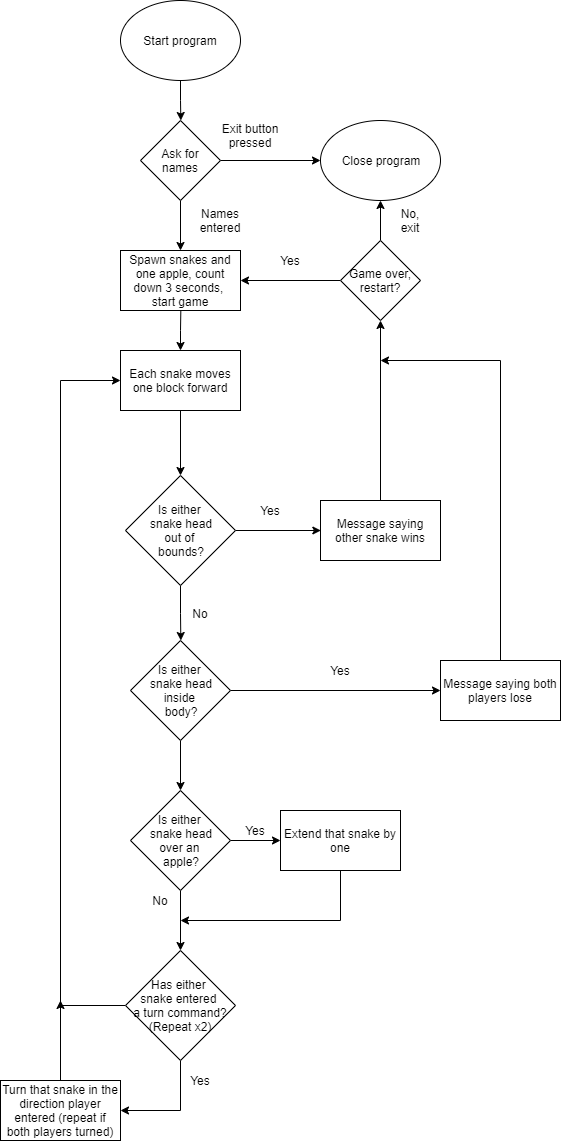

The diagram above was exported from draw.io. Its source (the exported page's mxGraphModel, read from the mxfile embedded in the PNG):
<mxGraphModel dx="1408" dy="780" grid="1" gridSize="10" guides="1" tooltips="1" connect="1" arrows="1" fold="1" page="1" pageScale="1" pageWidth="850" pageHeight="1100" math="0" shadow="0">
  <root>
    <mxCell id="0" />
    <mxCell id="1" parent="0" />
    <mxCell id="FxwEXaxix9wUCsZpPFWm-3" style="edgeStyle=orthogonalEdgeStyle;rounded=0;orthogonalLoop=1;jettySize=auto;html=1;exitX=0.5;exitY=1;exitDx=0;exitDy=0;entryX=0.5;entryY=0;entryDx=0;entryDy=0;" parent="1" target="FxwEXaxix9wUCsZpPFWm-2" edge="1">
      <mxGeometry relative="1" as="geometry">
        <mxPoint x="340.3333333333335" y="390" as="sourcePoint" />
      </mxGeometry>
    </mxCell>
    <mxCell id="FxwEXaxix9wUCsZpPFWm-5" style="edgeStyle=orthogonalEdgeStyle;rounded=0;orthogonalLoop=1;jettySize=auto;html=1;exitX=0.5;exitY=1;exitDx=0;exitDy=0;entryX=0.5;entryY=0;entryDx=0;entryDy=0;" parent="1" source="FxwEXaxix9wUCsZpPFWm-2" target="FxwEXaxix9wUCsZpPFWm-4" edge="1">
      <mxGeometry relative="1" as="geometry" />
    </mxCell>
    <mxCell id="FxwEXaxix9wUCsZpPFWm-2" value="Each snake moves one block forward" style="rounded=0;whiteSpace=wrap;html=1;" parent="1" vertex="1">
      <mxGeometry x="280" y="430" width="120" height="60" as="geometry" />
    </mxCell>
    <mxCell id="FxwEXaxix9wUCsZpPFWm-6" style="edgeStyle=orthogonalEdgeStyle;rounded=0;orthogonalLoop=1;jettySize=auto;html=1;exitX=1;exitY=0.5;exitDx=0;exitDy=0;entryX=0;entryY=0.5;entryDx=0;entryDy=0;" parent="1" source="FxwEXaxix9wUCsZpPFWm-4" edge="1">
      <mxGeometry relative="1" as="geometry">
        <mxPoint x="480.3333333333335" y="610" as="targetPoint" />
      </mxGeometry>
    </mxCell>
    <mxCell id="FxwEXaxix9wUCsZpPFWm-30" style="edgeStyle=orthogonalEdgeStyle;rounded=0;orthogonalLoop=1;jettySize=auto;html=1;exitX=0.5;exitY=1;exitDx=0;exitDy=0;entryX=0.5;entryY=0;entryDx=0;entryDy=0;" parent="1" source="FxwEXaxix9wUCsZpPFWm-4" edge="1">
      <mxGeometry relative="1" as="geometry">
        <mxPoint x="340.3333333333335" y="720" as="targetPoint" />
      </mxGeometry>
    </mxCell>
    <mxCell id="FxwEXaxix9wUCsZpPFWm-4" value="Is either &lt;br&gt;snake head &lt;br&gt;out of &lt;br&gt;bounds?" style="rhombus;whiteSpace=wrap;html=1;" parent="1" vertex="1">
      <mxGeometry x="285" y="555" width="110" height="110" as="geometry" />
    </mxCell>
    <mxCell id="FxwEXaxix9wUCsZpPFWm-9" value="Yes" style="text;html=1;strokeColor=none;fillColor=none;align=center;verticalAlign=middle;whiteSpace=wrap;rounded=0;" parent="1" vertex="1">
      <mxGeometry x="410" y="580" width="40" height="20" as="geometry" />
    </mxCell>
    <mxCell id="FxwEXaxix9wUCsZpPFWm-25" style="edgeStyle=orthogonalEdgeStyle;rounded=0;orthogonalLoop=1;jettySize=auto;html=1;exitX=0;exitY=0.5;exitDx=0;exitDy=0;entryX=1;entryY=0.5;entryDx=0;entryDy=0;" parent="1" source="FxwEXaxix9wUCsZpPFWm-10" target="FxwEXaxix9wUCsZpPFWm-14" edge="1">
      <mxGeometry relative="1" as="geometry" />
    </mxCell>
    <mxCell id="FxwEXaxix9wUCsZpPFWm-26" style="edgeStyle=orthogonalEdgeStyle;rounded=0;orthogonalLoop=1;jettySize=auto;html=1;exitX=0.5;exitY=0;exitDx=0;exitDy=0;entryX=0.5;entryY=1;entryDx=0;entryDy=0;" parent="1" source="FxwEXaxix9wUCsZpPFWm-10" target="FxwEXaxix9wUCsZpPFWm-20" edge="1">
      <mxGeometry relative="1" as="geometry" />
    </mxCell>
    <mxCell id="FxwEXaxix9wUCsZpPFWm-10" value="&lt;span style=&quot;white-space: normal&quot;&gt;Game over, restart?&lt;/span&gt;" style="rhombus;whiteSpace=wrap;html=1;" parent="1" vertex="1">
      <mxGeometry x="500" y="320" width="80" height="80" as="geometry" />
    </mxCell>
    <mxCell id="FxwEXaxix9wUCsZpPFWm-24" style="edgeStyle=orthogonalEdgeStyle;rounded=0;orthogonalLoop=1;jettySize=auto;html=1;exitX=0.5;exitY=0;exitDx=0;exitDy=0;entryX=0.5;entryY=1;entryDx=0;entryDy=0;" parent="1" source="FxwEXaxix9wUCsZpPFWm-13" target="FxwEXaxix9wUCsZpPFWm-10" edge="1">
      <mxGeometry relative="1" as="geometry" />
    </mxCell>
    <mxCell id="FxwEXaxix9wUCsZpPFWm-13" value="Message saying other snake wins" style="rounded=0;whiteSpace=wrap;html=1;" parent="1" vertex="1">
      <mxGeometry x="480" y="580" width="120" height="60" as="geometry" />
    </mxCell>
    <mxCell id="FxwEXaxix9wUCsZpPFWm-14" value="&lt;span style=&quot;white-space: normal&quot;&gt;Spawn snakes and one apple, count down 3 seconds, &lt;br&gt;start game&lt;/span&gt;" style="rounded=0;whiteSpace=wrap;html=1;" parent="1" vertex="1">
      <mxGeometry x="280" y="330" width="120" height="60" as="geometry" />
    </mxCell>
    <mxCell id="FxwEXaxix9wUCsZpPFWm-17" style="edgeStyle=orthogonalEdgeStyle;rounded=0;orthogonalLoop=1;jettySize=auto;html=1;exitX=0.5;exitY=1;exitDx=0;exitDy=0;entryX=0.5;entryY=0;entryDx=0;entryDy=0;" parent="1" source="FxwEXaxix9wUCsZpPFWm-15" edge="1">
      <mxGeometry relative="1" as="geometry">
        <mxPoint x="340.3333333333335" y="200" as="targetPoint" />
      </mxGeometry>
    </mxCell>
    <mxCell id="FxwEXaxix9wUCsZpPFWm-15" value="Start program&lt;br&gt;" style="ellipse;whiteSpace=wrap;html=1;" parent="1" vertex="1">
      <mxGeometry x="280" y="80" width="120" height="80" as="geometry" />
    </mxCell>
    <mxCell id="FxwEXaxix9wUCsZpPFWm-19" style="edgeStyle=orthogonalEdgeStyle;rounded=0;orthogonalLoop=1;jettySize=auto;html=1;exitX=0.5;exitY=1;exitDx=0;exitDy=0;entryX=0.5;entryY=0;entryDx=0;entryDy=0;" parent="1" source="FxwEXaxix9wUCsZpPFWm-18" target="FxwEXaxix9wUCsZpPFWm-14" edge="1">
      <mxGeometry relative="1" as="geometry" />
    </mxCell>
    <mxCell id="FxwEXaxix9wUCsZpPFWm-21" style="edgeStyle=orthogonalEdgeStyle;rounded=0;orthogonalLoop=1;jettySize=auto;html=1;exitX=1;exitY=0.5;exitDx=0;exitDy=0;entryX=0;entryY=0.5;entryDx=0;entryDy=0;" parent="1" source="FxwEXaxix9wUCsZpPFWm-18" target="FxwEXaxix9wUCsZpPFWm-20" edge="1">
      <mxGeometry relative="1" as="geometry" />
    </mxCell>
    <mxCell id="FxwEXaxix9wUCsZpPFWm-18" value="&lt;span style=&quot;white-space: normal&quot;&gt;Ask for names&lt;/span&gt;" style="rhombus;whiteSpace=wrap;html=1;" parent="1" vertex="1">
      <mxGeometry x="300" y="200" width="80" height="80" as="geometry" />
    </mxCell>
    <mxCell id="FxwEXaxix9wUCsZpPFWm-20" value="Close program" style="ellipse;whiteSpace=wrap;html=1;" parent="1" vertex="1">
      <mxGeometry x="480" y="200" width="120" height="80" as="geometry" />
    </mxCell>
    <mxCell id="FxwEXaxix9wUCsZpPFWm-22" value="Exit button pressed" style="text;html=1;strokeColor=none;fillColor=none;align=center;verticalAlign=middle;whiteSpace=wrap;rounded=0;" parent="1" vertex="1">
      <mxGeometry x="380" y="200" width="60" height="30" as="geometry" />
    </mxCell>
    <mxCell id="FxwEXaxix9wUCsZpPFWm-23" value="Names entered" style="text;html=1;strokeColor=none;fillColor=none;align=center;verticalAlign=middle;whiteSpace=wrap;rounded=0;" parent="1" vertex="1">
      <mxGeometry x="360" y="290" width="40" height="20" as="geometry" />
    </mxCell>
    <mxCell id="FxwEXaxix9wUCsZpPFWm-27" value="Yes" style="text;html=1;strokeColor=none;fillColor=none;align=center;verticalAlign=middle;whiteSpace=wrap;rounded=0;" parent="1" vertex="1">
      <mxGeometry x="430" y="330" width="40" height="20" as="geometry" />
    </mxCell>
    <mxCell id="FxwEXaxix9wUCsZpPFWm-28" value="No, exit" style="text;html=1;strokeColor=none;fillColor=none;align=center;verticalAlign=middle;whiteSpace=wrap;rounded=0;" parent="1" vertex="1">
      <mxGeometry x="550" y="290" width="40" height="20" as="geometry" />
    </mxCell>
    <mxCell id="FxwEXaxix9wUCsZpPFWm-31" value="No" style="text;html=1;strokeColor=none;fillColor=none;align=center;verticalAlign=middle;whiteSpace=wrap;rounded=0;" parent="1" vertex="1">
      <mxGeometry x="340" y="682.5" width="40" height="20" as="geometry" />
    </mxCell>
    <mxCell id="FxwEXaxix9wUCsZpPFWm-35" style="edgeStyle=orthogonalEdgeStyle;rounded=0;orthogonalLoop=1;jettySize=auto;html=1;exitX=1;exitY=0.5;exitDx=0;exitDy=0;entryX=0;entryY=0.5;entryDx=0;entryDy=0;" parent="1" source="FxwEXaxix9wUCsZpPFWm-33" target="FxwEXaxix9wUCsZpPFWm-34" edge="1">
      <mxGeometry relative="1" as="geometry" />
    </mxCell>
    <mxCell id="FxwEXaxix9wUCsZpPFWm-39" style="edgeStyle=orthogonalEdgeStyle;rounded=0;orthogonalLoop=1;jettySize=auto;html=1;exitX=0.5;exitY=1;exitDx=0;exitDy=0;entryX=0.5;entryY=0;entryDx=0;entryDy=0;" parent="1" source="FxwEXaxix9wUCsZpPFWm-33" target="FxwEXaxix9wUCsZpPFWm-38" edge="1">
      <mxGeometry relative="1" as="geometry" />
    </mxCell>
    <mxCell id="FxwEXaxix9wUCsZpPFWm-33" value="Is either &lt;br&gt;snake head &lt;br&gt;inside &lt;br&gt;body?" style="rhombus;whiteSpace=wrap;html=1;" parent="1" vertex="1">
      <mxGeometry x="290" y="720" width="100" height="100" as="geometry" />
    </mxCell>
    <mxCell id="FxwEXaxix9wUCsZpPFWm-37" style="edgeStyle=orthogonalEdgeStyle;rounded=0;orthogonalLoop=1;jettySize=auto;html=1;exitX=0.5;exitY=0;exitDx=0;exitDy=0;" parent="1" source="FxwEXaxix9wUCsZpPFWm-34" edge="1">
      <mxGeometry relative="1" as="geometry">
        <mxPoint x="540" y="440" as="targetPoint" />
        <Array as="points">
          <mxPoint x="660" y="440" />
        </Array>
      </mxGeometry>
    </mxCell>
    <mxCell id="FxwEXaxix9wUCsZpPFWm-34" value="Message saying both players lose" style="rounded=0;whiteSpace=wrap;html=1;" parent="1" vertex="1">
      <mxGeometry x="600" y="740" width="120" height="60" as="geometry" />
    </mxCell>
    <mxCell id="FxwEXaxix9wUCsZpPFWm-36" value="Yes" style="text;html=1;strokeColor=none;fillColor=none;align=center;verticalAlign=middle;whiteSpace=wrap;rounded=0;" parent="1" vertex="1">
      <mxGeometry x="480" y="740" width="40" height="20" as="geometry" />
    </mxCell>
    <mxCell id="FxwEXaxix9wUCsZpPFWm-41" style="edgeStyle=orthogonalEdgeStyle;rounded=0;orthogonalLoop=1;jettySize=auto;html=1;exitX=1;exitY=0.5;exitDx=0;exitDy=0;entryX=0;entryY=0.5;entryDx=0;entryDy=0;" parent="1" source="FxwEXaxix9wUCsZpPFWm-38" target="FxwEXaxix9wUCsZpPFWm-40" edge="1">
      <mxGeometry relative="1" as="geometry" />
    </mxCell>
    <mxCell id="FxwEXaxix9wUCsZpPFWm-43" style="edgeStyle=orthogonalEdgeStyle;rounded=0;orthogonalLoop=1;jettySize=auto;html=1;exitX=0.5;exitY=1;exitDx=0;exitDy=0;entryX=0.5;entryY=0;entryDx=0;entryDy=0;" parent="1" source="FxwEXaxix9wUCsZpPFWm-38" target="FxwEXaxix9wUCsZpPFWm-42" edge="1">
      <mxGeometry relative="1" as="geometry" />
    </mxCell>
    <mxCell id="FxwEXaxix9wUCsZpPFWm-38" value="Is either &lt;br&gt;snake head &lt;br&gt;over an &lt;br&gt;apple?" style="rhombus;whiteSpace=wrap;html=1;" parent="1" vertex="1">
      <mxGeometry x="290" y="870" width="100" height="100" as="geometry" />
    </mxCell>
    <mxCell id="LeFxRv9xgFLcarCLiLjw-1" style="edgeStyle=orthogonalEdgeStyle;rounded=0;orthogonalLoop=1;jettySize=auto;html=1;exitX=0.5;exitY=1;exitDx=0;exitDy=0;" edge="1" parent="1" source="FxwEXaxix9wUCsZpPFWm-40">
      <mxGeometry relative="1" as="geometry">
        <mxPoint x="340" y="1000" as="targetPoint" />
        <Array as="points">
          <mxPoint x="500" y="1000" />
        </Array>
      </mxGeometry>
    </mxCell>
    <mxCell id="FxwEXaxix9wUCsZpPFWm-40" value="Extend that snake by one" style="rounded=0;whiteSpace=wrap;html=1;" parent="1" vertex="1">
      <mxGeometry x="440" y="890" width="120" height="60" as="geometry" />
    </mxCell>
    <mxCell id="LeFxRv9xgFLcarCLiLjw-5" style="edgeStyle=orthogonalEdgeStyle;rounded=0;orthogonalLoop=1;jettySize=auto;html=1;exitX=0.5;exitY=1;exitDx=0;exitDy=0;entryX=1;entryY=0.5;entryDx=0;entryDy=0;" edge="1" parent="1" source="FxwEXaxix9wUCsZpPFWm-42" target="LeFxRv9xgFLcarCLiLjw-4">
      <mxGeometry relative="1" as="geometry" />
    </mxCell>
    <mxCell id="LeFxRv9xgFLcarCLiLjw-7" style="edgeStyle=orthogonalEdgeStyle;rounded=0;orthogonalLoop=1;jettySize=auto;html=1;exitX=0;exitY=0.5;exitDx=0;exitDy=0;entryX=0;entryY=0.5;entryDx=0;entryDy=0;" edge="1" parent="1" source="FxwEXaxix9wUCsZpPFWm-42" target="FxwEXaxix9wUCsZpPFWm-2">
      <mxGeometry relative="1" as="geometry">
        <Array as="points">
          <mxPoint x="220" y="1085" />
          <mxPoint x="220" y="460" />
        </Array>
      </mxGeometry>
    </mxCell>
    <mxCell id="FxwEXaxix9wUCsZpPFWm-42" value="Has either &lt;br&gt;snake entered &lt;br&gt;a turn command? &lt;br&gt;(Repeat x2)" style="rhombus;whiteSpace=wrap;html=1;" parent="1" vertex="1">
      <mxGeometry x="285" y="1030" width="110" height="110" as="geometry" />
    </mxCell>
    <mxCell id="LeFxRv9xgFLcarCLiLjw-2" value="Yes" style="text;html=1;strokeColor=none;fillColor=none;align=center;verticalAlign=middle;whiteSpace=wrap;rounded=0;" vertex="1" parent="1">
      <mxGeometry x="395" y="900" width="40" height="20" as="geometry" />
    </mxCell>
    <mxCell id="LeFxRv9xgFLcarCLiLjw-3" value="No&lt;br&gt;" style="text;html=1;strokeColor=none;fillColor=none;align=center;verticalAlign=middle;whiteSpace=wrap;rounded=0;" vertex="1" parent="1">
      <mxGeometry x="300" y="970" width="40" height="20" as="geometry" />
    </mxCell>
    <mxCell id="LeFxRv9xgFLcarCLiLjw-8" style="edgeStyle=orthogonalEdgeStyle;rounded=0;orthogonalLoop=1;jettySize=auto;html=1;exitX=0.5;exitY=0;exitDx=0;exitDy=0;" edge="1" parent="1" source="LeFxRv9xgFLcarCLiLjw-4">
      <mxGeometry relative="1" as="geometry">
        <mxPoint x="220" y="1080" as="targetPoint" />
      </mxGeometry>
    </mxCell>
    <mxCell id="LeFxRv9xgFLcarCLiLjw-4" value="Turn that snake in the direction player entered (repeat if both players turned)" style="rounded=0;whiteSpace=wrap;html=1;" vertex="1" parent="1">
      <mxGeometry x="160" y="1160" width="120" height="60" as="geometry" />
    </mxCell>
    <mxCell id="LeFxRv9xgFLcarCLiLjw-6" value="Yes" style="text;html=1;strokeColor=none;fillColor=none;align=center;verticalAlign=middle;whiteSpace=wrap;rounded=0;" vertex="1" parent="1">
      <mxGeometry x="340" y="1150" width="40" height="20" as="geometry" />
    </mxCell>
  </root>
</mxGraphModel>